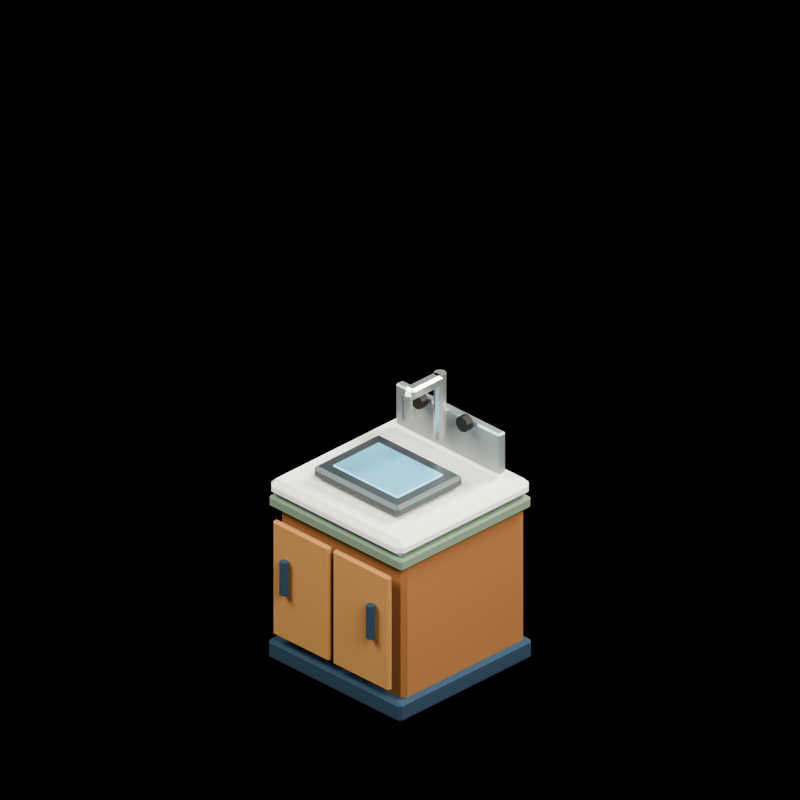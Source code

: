 # Source: b5_industrial_sink.blend  (saved by Blender 5.2.44; exported with 4.5.12 LTS)
import bpy
from mathutils import Matrix  # noqa: F401  (used for matrix-valued properties, if any)

bpy.ops.wm.read_factory_settings(use_empty=True)
scene = bpy.context.scene
scene.name = 'Exact_Service_Coffee_Render'
col_b5_industrial_sink = bpy.data.collections.new('b5_industrial_sink')  # instanced only; not linked into the scene

# ---- materials (node trees are filled in below, after node groups)
mat_c3br_navy = bpy.data.materials.new('C3BR_navy')
mat_c3br_navy.diffuse_color = (0.025, 0.055, 0.085, 1.0)
mat_c3br_wood = bpy.data.materials.new('C3BR_wood')
mat_c3br_wood.diffuse_color = (0.34, 0.145, 0.045, 1.0)
mat_c3br_green = bpy.data.materials.new('C3BR_green')
mat_c3br_green.diffuse_color = (0.18, 0.25, 0.16, 1.0)
mat_c3br_cream_light = bpy.data.materials.new('C3BR_cream_light')
mat_c3br_cream_light.diffuse_color = (0.88, 0.84, 0.76, 1.0)
mat_c3br_wood_light = bpy.data.materials.new('C3BR_wood_light')
mat_c3br_wood_light.diffuse_color = (0.47, 0.235, 0.075, 1.0)
mat_c3br_white = bpy.data.materials.new('C3BR_white')
mat_c3br_white.diffuse_color = (0.93, 0.92, 0.86, 1.0)
mat_c3br_food_orange = bpy.data.materials.new('C3BR_food_orange')
mat_c3br_food_orange.diffuse_color = (0.9, 0.34, 0.04, 1.0)
mat_counter_steel = bpy.data.materials.new('Counter_Steel')
mat_counter_steel.diffuse_color = (0.38, 0.41, 0.4, 1.0)
mat_counter_steel_dark = bpy.data.materials.new('Counter_Steel_Dark')
mat_counter_steel_dark.diffuse_color = (0.09, 0.105, 0.105, 1.0)
mat_counter_water = bpy.data.materials.new('Counter_Water')
mat_counter_water.diffuse_color = (0.18, 0.49, 0.62, 1.0)
mat_counter_chrome = bpy.data.materials.new('Counter_Chrome')
mat_counter_chrome.diffuse_color = (0.73, 0.75, 0.7, 1.0)
mat_counter_black = bpy.data.materials.new('Counter_Black')
mat_counter_black.diffuse_color = (0.025, 0.02, 0.018, 1.0)

# ---- material node trees
mat_c3br_navy.use_nodes = True; mat_c3br_navy.node_tree.nodes.clear()
_N = mat_c3br_navy.node_tree.nodes; _L = mat_c3br_navy.node_tree.links
n0 = _N.new('ShaderNodeBsdfPrincipled'); n0.name = 'Principled BSDF'; n0.location = (-200, 100)
n0.inputs[0].default_value = (0.025, 0.055, 0.085, 1.0)
n0.inputs[2].default_value = 0.88
n0.inputs[10].default_value = 0.005
n1 = _N.new('ShaderNodeOutputMaterial'); n1.name = 'Material Output'; n1.location = (200, 100)
_L.new(n0.outputs[0], n1.inputs[0])
n1.is_active_output = True
mat_c3br_wood.use_nodes = True; mat_c3br_wood.node_tree.nodes.clear()
_N = mat_c3br_wood.node_tree.nodes; _L = mat_c3br_wood.node_tree.links
n0 = _N.new('ShaderNodeBsdfPrincipled'); n0.name = 'Principled BSDF'; n0.location = (-200, 100)
n0.inputs[0].default_value = (0.34, 0.145, 0.045, 1.0)
n0.inputs[2].default_value = 0.84
n0.inputs[10].default_value = 0.005
n1 = _N.new('ShaderNodeOutputMaterial'); n1.name = 'Material Output'; n1.location = (200, 100)
_L.new(n0.outputs[0], n1.inputs[0])
n1.is_active_output = True
mat_c3br_green.use_nodes = True; mat_c3br_green.node_tree.nodes.clear()
_N = mat_c3br_green.node_tree.nodes; _L = mat_c3br_green.node_tree.links
n0 = _N.new('ShaderNodeBsdfPrincipled'); n0.name = 'Principled BSDF'; n0.location = (-200, 100)
n0.inputs[0].default_value = (0.18, 0.25, 0.16, 1.0)
n0.inputs[2].default_value = 0.88
n0.inputs[10].default_value = 0.005
n1 = _N.new('ShaderNodeOutputMaterial'); n1.name = 'Material Output'; n1.location = (200, 100)
_L.new(n0.outputs[0], n1.inputs[0])
n1.is_active_output = True
mat_c3br_cream_light.use_nodes = True; mat_c3br_cream_light.node_tree.nodes.clear()
_N = mat_c3br_cream_light.node_tree.nodes; _L = mat_c3br_cream_light.node_tree.links
n0 = _N.new('ShaderNodeBsdfPrincipled'); n0.name = 'Principled BSDF'; n0.location = (-200, 100)
n0.inputs[0].default_value = (0.88, 0.84, 0.76, 1.0)
n0.inputs[2].default_value = 0.91
n0.inputs[10].default_value = 0.005
n1 = _N.new('ShaderNodeOutputMaterial'); n1.name = 'Material Output'; n1.location = (200, 100)
_L.new(n0.outputs[0], n1.inputs[0])
n1.is_active_output = True
mat_c3br_wood_light.use_nodes = True; mat_c3br_wood_light.node_tree.nodes.clear()
_N = mat_c3br_wood_light.node_tree.nodes; _L = mat_c3br_wood_light.node_tree.links
n0 = _N.new('ShaderNodeBsdfPrincipled'); n0.name = 'Principled BSDF'; n0.location = (-200, 100)
n0.inputs[0].default_value = (0.47, 0.235, 0.075, 1.0)
n0.inputs[2].default_value = 0.84
n0.inputs[10].default_value = 0.005
n1 = _N.new('ShaderNodeOutputMaterial'); n1.name = 'Material Output'; n1.location = (200, 100)
_L.new(n0.outputs[0], n1.inputs[0])
n1.is_active_output = True
mat_c3br_white.use_nodes = True; mat_c3br_white.node_tree.nodes.clear()
_N = mat_c3br_white.node_tree.nodes; _L = mat_c3br_white.node_tree.links
n0 = _N.new('ShaderNodeBsdfPrincipled'); n0.name = 'Principled BSDF'; n0.location = (-200, 100)
n0.inputs[0].default_value = (0.93, 0.92, 0.86, 1.0)
n0.inputs[2].default_value = 0.92
n0.inputs[10].default_value = 0.005
n1 = _N.new('ShaderNodeOutputMaterial'); n1.name = 'Material Output'; n1.location = (200, 100)
_L.new(n0.outputs[0], n1.inputs[0])
n1.is_active_output = True
mat_c3br_food_orange.use_nodes = True; mat_c3br_food_orange.node_tree.nodes.clear()
_N = mat_c3br_food_orange.node_tree.nodes; _L = mat_c3br_food_orange.node_tree.links
n0 = _N.new('ShaderNodeBsdfPrincipled'); n0.name = 'Principled BSDF'; n0.location = (-200, 100)
n0.inputs[0].default_value = (0.9, 0.34, 0.04, 1.0)
n0.inputs[2].default_value = 0.92
n0.inputs[10].default_value = 0.005
n1 = _N.new('ShaderNodeOutputMaterial'); n1.name = 'Material Output'; n1.location = (200, 100)
_L.new(n0.outputs[0], n1.inputs[0])
n1.is_active_output = True
mat_counter_steel.use_nodes = True; mat_counter_steel.node_tree.nodes.clear()
_N = mat_counter_steel.node_tree.nodes; _L = mat_counter_steel.node_tree.links
n0 = _N.new('ShaderNodeBsdfPrincipled'); n0.name = 'BSDF - Pré-fundamentado'; n0.location = (-200, 100)
n0.inputs[0].default_value = (0.38, 0.41, 0.4, 1.0)
n0.inputs[1].default_value = 0.55
n0.inputs[2].default_value = 0.42
n0.inputs[10].default_value = 0.005
n1 = _N.new('ShaderNodeOutputMaterial'); n1.name = 'Saída de material'; n1.location = (200, 100)
_L.new(n0.outputs[0], n1.inputs[0])
n1.is_active_output = True
mat_counter_steel_dark.use_nodes = True; mat_counter_steel_dark.node_tree.nodes.clear()
_N = mat_counter_steel_dark.node_tree.nodes; _L = mat_counter_steel_dark.node_tree.links
n0 = _N.new('ShaderNodeBsdfPrincipled'); n0.name = 'BSDF - Pré-fundamentado'; n0.location = (-200, 100)
n0.inputs[0].default_value = (0.09, 0.105, 0.105, 1.0)
n0.inputs[1].default_value = 0.48
n0.inputs[2].default_value = 0.48
n0.inputs[10].default_value = 0.005
n1 = _N.new('ShaderNodeOutputMaterial'); n1.name = 'Saída de material'; n1.location = (200, 100)
_L.new(n0.outputs[0], n1.inputs[0])
n1.is_active_output = True
mat_counter_water.use_nodes = True; mat_counter_water.node_tree.nodes.clear()
_N = mat_counter_water.node_tree.nodes; _L = mat_counter_water.node_tree.links
n0 = _N.new('ShaderNodeBsdfPrincipled'); n0.name = 'BSDF - Pré-fundamentado'; n0.location = (-200, 100)
n0.inputs[0].default_value = (0.18, 0.49, 0.62, 1.0)
n0.inputs[1].default_value = 0.15
n0.inputs[2].default_value = 0.32
n0.inputs[10].default_value = 0.005
n1 = _N.new('ShaderNodeOutputMaterial'); n1.name = 'Saída de material'; n1.location = (200, 100)
_L.new(n0.outputs[0], n1.inputs[0])
n1.is_active_output = True
mat_counter_chrome.use_nodes = True; mat_counter_chrome.node_tree.nodes.clear()
_N = mat_counter_chrome.node_tree.nodes; _L = mat_counter_chrome.node_tree.links
n0 = _N.new('ShaderNodeBsdfPrincipled'); n0.name = 'BSDF - Pré-fundamentado'; n0.location = (-200, 100)
n0.inputs[0].default_value = (0.73, 0.75, 0.7, 1.0)
n0.inputs[1].default_value = 0.82
n0.inputs[2].default_value = 0.3
n0.inputs[10].default_value = 0.005
n1 = _N.new('ShaderNodeOutputMaterial'); n1.name = 'Saída de material'; n1.location = (200, 100)
_L.new(n0.outputs[0], n1.inputs[0])
n1.is_active_output = True
mat_counter_black.use_nodes = True; mat_counter_black.node_tree.nodes.clear()
_N = mat_counter_black.node_tree.nodes; _L = mat_counter_black.node_tree.links
n0 = _N.new('ShaderNodeBsdfPrincipled'); n0.name = 'BSDF - Pré-fundamentado'; n0.location = (-200, 100)
n0.inputs[0].default_value = (0.025, 0.02, 0.018, 1.0)
n0.inputs[1].default_value = 0.15
n0.inputs[2].default_value = 0.52
n0.inputs[10].default_value = 0.005
n1 = _N.new('ShaderNodeOutputMaterial'); n1.name = 'Saída de material'; n1.location = (200, 100)
_L.new(n0.outputs[0], n1.inputs[0])
n1.is_active_output = True

# ---- cameras
cam_exact_service_coffee_cameradata = bpy.data.cameras.new('Exact_Service_Coffee_CameraData')
cam_exact_service_coffee_cameradata.type = 'ORTHO'
cam_exact_service_coffee_cameradata.ortho_scale = 4.243

# ---- lights
light_key_001 = bpy.data.lights.new('Key.001', 'AREA')
light_key_001.energy = 1100.0
light_key_001.shape = 'DISK'
light_key_001.size = 5.0
light_fill_001 = bpy.data.lights.new('Fill.001', 'AREA')
light_fill_001.energy = 600.0
light_fill_001.shape = 'DISK'
light_fill_001.size = 4.0
light_rim = bpy.data.lights.new('Rim', 'AREA')
light_rim.energy = 850.0
light_rim.shape = 'DISK'
light_rim.size = 3.0

# ---- meshes
me_cube_073 = bpy.data.meshes.new('Cube.073')
me_cube_073.from_pydata([(-0.5, -0.5, -0.06), (-0.5, -0.5, 0.06), (-0.5, 0.5, -0.06), (-0.5, 0.5, 0.06), (0.5, -0.5, -0.06), (0.5, -0.5, 0.06), (0.5, 0.5, -0.06), (0.5, 0.5, 0.06)], [], [(0, 1, 3, 2), (2, 3, 7, 6), (6, 7, 5, 4), (4, 5, 1, 0), (2, 6, 4, 0), (7, 3, 1, 5)])
_uv = me_cube_073.uv_layers.new(name='UVMap')
_uv.uv.foreach_set('vector', [0.375, 0.0, 0.625, 0.0, 0.625, 0.25, 0.375, 0.25, 0.375, 0.25, 0.625, 0.25, 0.625, 0.5, 0.375, 0.5, 0.375, 0.5, 0.625, 0.5, 0.625, 0.75, 0.375, 0.75, 0.375, 0.75, 0.625, 0.75, 0.625, 1.0, 0.375, 1.0, 0.125, 0.5, 0.375, 0.5, 0.375, 0.75, 0.125, 0.75, 0.625, 0.5, 0.875, 0.5, 0.875, 0.75, 0.625, 0.75])
me_cube_073.materials.append(mat_c3br_navy)
me_cube_073.update()
me_cube_074 = bpy.data.meshes.new('Cube.074')
me_cube_074.from_pydata([(-0.47, -0.46, -0.44), (-0.47, -0.46, 0.44), (-0.47, 0.46, -0.44), (-0.47, 0.46, 0.44), (0.47, -0.46, -0.44), (0.47, -0.46, 0.44), (0.47, 0.46, -0.44), (0.47, 0.46, 0.44)], [], [(0, 1, 3, 2), (2, 3, 7, 6), (6, 7, 5, 4), (4, 5, 1, 0), (2, 6, 4, 0), (7, 3, 1, 5)])
_uv = me_cube_074.uv_layers.new(name='UVMap')
_uv.uv.foreach_set('vector', [0.375, 0.0, 0.625, 0.0, 0.625, 0.25, 0.375, 0.25, 0.375, 0.25, 0.625, 0.25, 0.625, 0.5, 0.375, 0.5, 0.375, 0.5, 0.625, 0.5, 0.625, 0.75, 0.375, 0.75, 0.375, 0.75, 0.625, 0.75, 0.625, 1.0, 0.375, 1.0, 0.125, 0.5, 0.375, 0.5, 0.375, 0.75, 0.125, 0.75, 0.625, 0.5, 0.875, 0.5, 0.875, 0.75, 0.625, 0.75])
me_cube_074.materials.append(mat_c3br_wood)
me_cube_074.update()
me_cube_075 = bpy.data.meshes.new('Cube.075')
me_cube_075.from_pydata([(-0.5, -0.49, -0.035), (-0.5, -0.49, 0.035), (-0.5, 0.49, -0.035), (-0.5, 0.49, 0.035), (0.5, -0.49, -0.035), (0.5, -0.49, 0.035), (0.5, 0.49, -0.035), (0.5, 0.49, 0.035)], [], [(0, 1, 3, 2), (2, 3, 7, 6), (6, 7, 5, 4), (4, 5, 1, 0), (2, 6, 4, 0), (7, 3, 1, 5)])
_uv = me_cube_075.uv_layers.new(name='UVMap')
_uv.uv.foreach_set('vector', [0.375, 0.0, 0.625, 0.0, 0.625, 0.25, 0.375, 0.25, 0.375, 0.25, 0.625, 0.25, 0.625, 0.5, 0.375, 0.5, 0.375, 0.5, 0.625, 0.5, 0.625, 0.75, 0.375, 0.75, 0.375, 0.75, 0.625, 0.75, 0.625, 1.0, 0.375, 1.0, 0.125, 0.5, 0.375, 0.5, 0.375, 0.75, 0.125, 0.75, 0.625, 0.5, 0.875, 0.5, 0.875, 0.75, 0.625, 0.75])
me_cube_075.materials.append(mat_c3br_green)
me_cube_075.update()
me_cube_076 = bpy.data.meshes.new('Cube.076')
me_cube_076.from_pydata([(-0.5, -0.5, -0.05), (-0.5, -0.5, 0.05), (-0.5, 0.5, -0.05), (-0.5, 0.5, 0.05), (0.5, -0.5, -0.05), (0.5, -0.5, 0.05), (0.5, 0.5, -0.05), (0.5, 0.5, 0.05)], [], [(0, 1, 3, 2), (2, 3, 7, 6), (6, 7, 5, 4), (4, 5, 1, 0), (2, 6, 4, 0), (7, 3, 1, 5)])
_uv = me_cube_076.uv_layers.new(name='UVMap')
_uv.uv.foreach_set('vector', [0.375, 0.0, 0.625, 0.0, 0.625, 0.25, 0.375, 0.25, 0.375, 0.25, 0.625, 0.25, 0.625, 0.5, 0.375, 0.5, 0.375, 0.5, 0.625, 0.5, 0.625, 0.75, 0.375, 0.75, 0.375, 0.75, 0.625, 0.75, 0.625, 1.0, 0.375, 1.0, 0.125, 0.5, 0.375, 0.5, 0.375, 0.75, 0.125, 0.75, 0.625, 0.5, 0.875, 0.5, 0.875, 0.75, 0.625, 0.75])
me_cube_076.materials.append(mat_c3br_cream_light)
me_cube_076.update()
me_cube_077 = bpy.data.meshes.new('Cube.077')
me_cube_077.from_pydata([(-0.2125, -0.0175, -0.35), (-0.2125, -0.0175, 0.35), (-0.2125, 0.0175, -0.35), (-0.2125, 0.0175, 0.35), (0.2125, -0.0175, -0.35), (0.2125, -0.0175, 0.35), (0.2125, 0.0175, -0.35), (0.2125, 0.0175, 0.35)], [], [(0, 1, 3, 2), (2, 3, 7, 6), (6, 7, 5, 4), (4, 5, 1, 0), (2, 6, 4, 0), (7, 3, 1, 5)])
_uv = me_cube_077.uv_layers.new(name='UVMap')
_uv.uv.foreach_set('vector', [0.375, 0.0, 0.625, 0.0, 0.625, 0.25, 0.375, 0.25, 0.375, 0.25, 0.625, 0.25, 0.625, 0.5, 0.375, 0.5, 0.375, 0.5, 0.625, 0.5, 0.625, 0.75, 0.375, 0.75, 0.375, 0.75, 0.625, 0.75, 0.625, 1.0, 0.375, 1.0, 0.125, 0.5, 0.375, 0.5, 0.375, 0.75, 0.125, 0.75, 0.625, 0.5, 0.875, 0.5, 0.875, 0.75, 0.625, 0.75])
me_cube_077.materials.append(mat_c3br_wood_light)
me_cube_077.update()
me_cylinder_037 = bpy.data.meshes.new('Cylinder.037')
me_cylinder_037.from_pydata([(0.0, 0.025, -0.1), (0.0, 0.025, 0.1), (0.01469, 0.02023, -0.1), (0.01469, 0.02023, 0.1), (0.02378, 0.007725, -0.1), (0.02378, 0.007725, 0.1), (0.02378, -0.007725, -0.1), (0.02378, -0.007725, 0.1), (0.01469, -0.02023, -0.1), (0.01469, -0.02023, 0.1), (0.0, -0.025, -0.1), (0.0, -0.025, 0.1), (-0.01469, -0.02023, -0.1), (-0.01469, -0.02023, 0.1), (-0.02378, -0.007725, -0.1), (-0.02378, -0.007725, 0.1), (-0.02378, 0.007725, -0.1), (-0.02378, 0.007725, 0.1), (-0.01469, 0.02023, -0.1), (-0.01469, 0.02023, 0.1)], [], [(0, 1, 3, 2), (2, 3, 5, 4), (4, 5, 7, 6), (6, 7, 9, 8), (8, 9, 11, 10), (10, 11, 13, 12), (12, 13, 15, 14), (14, 15, 17, 16), (3, 1, 19, 17, 15, 13, 11, 9, 7, 5), (16, 17, 19, 18), (18, 19, 1, 0), (0, 2, 4, 6, 8, 10, 12, 14, 16, 18)])
_uv = me_cylinder_037.uv_layers.new(name='UVMap')
_uv.uv.foreach_set('vector', [1.0, 0.5, 1.0, 1.0, 0.9, 1.0, 0.9, 0.5, 0.9, 0.5, 0.9, 1.0, 0.8, 1.0, 0.8, 0.5, 0.8, 0.5, 0.8, 1.0, 0.7, 1.0, 0.7, 0.5, 0.7, 0.5, 0.7, 1.0, 0.6, 1.0, 0.6, 0.5, 0.6, 0.5, 0.6, 1.0, 0.5, 1.0, 0.5, 0.5, 0.5, 0.5, 0.5, 1.0, 0.4, 1.0, 0.4, 0.5, 0.4, 0.5, 0.4, 1.0, 0.3, 1.0, 0.3, 0.5, 0.3, 0.5, 0.3, 1.0, 0.2, 1.0, 0.2, 0.5, 0.3911, 0.4442, 0.25, 0.49, 0.1089, 0.4442, 0.02175, 0.3242, 0.02175, 0.1758, 0.1089, 0.05584, 0.25, 0.01, 0.3911, 0.05584, 0.4783, 0.1758, 0.4783, 0.3242, 0.2, 0.5, 0.2, 1.0, 0.1, 1.0, 0.1, 0.5, 0.1, 0.5, 0.1, 1.0, -7.451e-08, 1.0, -7.451e-08, 0.5, 0.75, 0.49, 0.8911, 0.4442, 0.9783, 0.3242, 0.9783, 0.1758, 0.8911, 0.05584, 0.75, 0.01, 0.6089, 0.05584, 0.5217, 0.1758, 0.5217, 0.3242, 0.6089, 0.4442])
me_cylinder_037.materials.append(mat_c3br_navy)
me_cylinder_037.update()
me_cube_078 = bpy.data.meshes.new('Cube.078')
me_cube_078.from_pydata([(-0.2125, -0.0175, -0.35), (-0.2125, -0.0175, 0.35), (-0.2125, 0.0175, -0.35), (-0.2125, 0.0175, 0.35), (0.2125, -0.0175, -0.35), (0.2125, -0.0175, 0.35), (0.2125, 0.0175, -0.35), (0.2125, 0.0175, 0.35)], [], [(0, 1, 3, 2), (2, 3, 7, 6), (6, 7, 5, 4), (4, 5, 1, 0), (2, 6, 4, 0), (7, 3, 1, 5)])
_uv = me_cube_078.uv_layers.new(name='UVMap')
_uv.uv.foreach_set('vector', [0.375, 0.0, 0.625, 0.0, 0.625, 0.25, 0.375, 0.25, 0.375, 0.25, 0.625, 0.25, 0.625, 0.5, 0.375, 0.5, 0.375, 0.5, 0.625, 0.5, 0.625, 0.75, 0.375, 0.75, 0.375, 0.75, 0.625, 0.75, 0.625, 1.0, 0.375, 1.0, 0.125, 0.5, 0.375, 0.5, 0.375, 0.75, 0.125, 0.75, 0.625, 0.5, 0.875, 0.5, 0.875, 0.75, 0.625, 0.75])
me_cube_078.materials.append(mat_c3br_wood_light)
me_cube_078.update()
me_cylinder_038 = bpy.data.meshes.new('Cylinder.038')
me_cylinder_038.from_pydata([(0.0, 0.025, -0.1), (0.0, 0.025, 0.1), (0.01469, 0.02023, -0.1), (0.01469, 0.02023, 0.1), (0.02378, 0.007725, -0.1), (0.02378, 0.007725, 0.1), (0.02378, -0.007725, -0.1), (0.02378, -0.007725, 0.1), (0.01469, -0.02023, -0.1), (0.01469, -0.02023, 0.1), (0.0, -0.025, -0.1), (0.0, -0.025, 0.1), (-0.01469, -0.02023, -0.1), (-0.01469, -0.02023, 0.1), (-0.02378, -0.007725, -0.1), (-0.02378, -0.007725, 0.1), (-0.02378, 0.007725, -0.1), (-0.02378, 0.007725, 0.1), (-0.01469, 0.02023, -0.1), (-0.01469, 0.02023, 0.1)], [], [(0, 1, 3, 2), (2, 3, 5, 4), (4, 5, 7, 6), (6, 7, 9, 8), (8, 9, 11, 10), (10, 11, 13, 12), (12, 13, 15, 14), (14, 15, 17, 16), (3, 1, 19, 17, 15, 13, 11, 9, 7, 5), (16, 17, 19, 18), (18, 19, 1, 0), (0, 2, 4, 6, 8, 10, 12, 14, 16, 18)])
_uv = me_cylinder_038.uv_layers.new(name='UVMap')
_uv.uv.foreach_set('vector', [1.0, 0.5, 1.0, 1.0, 0.9, 1.0, 0.9, 0.5, 0.9, 0.5, 0.9, 1.0, 0.8, 1.0, 0.8, 0.5, 0.8, 0.5, 0.8, 1.0, 0.7, 1.0, 0.7, 0.5, 0.7, 0.5, 0.7, 1.0, 0.6, 1.0, 0.6, 0.5, 0.6, 0.5, 0.6, 1.0, 0.5, 1.0, 0.5, 0.5, 0.5, 0.5, 0.5, 1.0, 0.4, 1.0, 0.4, 0.5, 0.4, 0.5, 0.4, 1.0, 0.3, 1.0, 0.3, 0.5, 0.3, 0.5, 0.3, 1.0, 0.2, 1.0, 0.2, 0.5, 0.3911, 0.4442, 0.25, 0.49, 0.1089, 0.4442, 0.02175, 0.3242, 0.02175, 0.1758, 0.1089, 0.05584, 0.25, 0.01, 0.3911, 0.05584, 0.4783, 0.1758, 0.4783, 0.3242, 0.2, 0.5, 0.2, 1.0, 0.1, 1.0, 0.1, 0.5, 0.1, 0.5, 0.1, 1.0, -7.451e-08, 1.0, -7.451e-08, 0.5, 0.75, 0.49, 0.8911, 0.4442, 0.9783, 0.3242, 0.9783, 0.1758, 0.8911, 0.05584, 0.75, 0.01, 0.6089, 0.05584, 0.5217, 0.1758, 0.5217, 0.3242, 0.6089, 0.4442])
me_cylinder_038.materials.append(mat_c3br_navy)
me_cylinder_038.update()
me_cylinder_039 = bpy.data.meshes.new('Cylinder.039')
me_cylinder_039.from_pydata([(0.0, 0.24, -0.0175), (0.0, 0.24, 0.0175), (0.1041, 0.2162, -0.0175), (0.1041, 0.2162, 0.0175), (0.1876, 0.1496, -0.0175), (0.1876, 0.1496, 0.0175), (0.234, 0.05341, -0.0175), (0.234, 0.05341, 0.0175), (0.234, -0.05341, -0.0175), (0.234, -0.05341, 0.0175), (0.1876, -0.1496, -0.0175), (0.1876, -0.1496, 0.0175), (0.1041, -0.2162, -0.0175), (0.1041, -0.2162, 0.0175), (0.0, -0.24, -0.0175), (0.0, -0.24, 0.0175), (-0.1041, -0.2162, -0.0175), (-0.1041, -0.2162, 0.0175), (-0.1876, -0.1496, -0.0175), (-0.1876, -0.1496, 0.0175), (-0.234, -0.05341, -0.0175), (-0.234, -0.05341, 0.0175), (-0.234, 0.05341, -0.0175), (-0.234, 0.05341, 0.0175), (-0.1876, 0.1496, -0.0175), (-0.1876, 0.1496, 0.0175), (-0.1041, 0.2162, -0.0175), (-0.1041, 0.2162, 0.0175)], [], [(0, 1, 3, 2), (2, 3, 5, 4), (4, 5, 7, 6), (6, 7, 9, 8), (8, 9, 11, 10), (10, 11, 13, 12), (12, 13, 15, 14), (14, 15, 17, 16), (16, 17, 19, 18), (18, 19, 21, 20), (20, 21, 23, 22), (22, 23, 25, 24), (3, 1, 27, 25, 23, 21, 19, 17, 15, 13, 11, 9, 7, 5), (24, 25, 27, 26), (26, 27, 1, 0), (0, 2, 4, 6, 8, 10, 12, 14, 16, 18, 20, 22, 24, 26)])
_uv = me_cylinder_039.uv_layers.new(name='UVMap')
_uv.uv.foreach_set('vector', [1.0, 0.5, 1.0, 1.0, 0.9286, 1.0, 0.9286, 0.5, 0.9286, 0.5, 0.9286, 1.0, 0.8571, 1.0, 0.8571, 0.5, 0.8571, 0.5, 0.8571, 1.0, 0.7857, 1.0, 0.7857, 0.5, 0.7857, 0.5, 0.7857, 1.0, 0.7143, 1.0, 0.7143, 0.5, 0.7143, 0.5, 0.7143, 1.0, 0.6429, 1.0, 0.6429, 0.5, 0.6429, 0.5, 0.6429, 1.0, 0.5714, 1.0, 0.5714, 0.5, 0.5714, 0.5, 0.5714, 1.0, 0.5, 1.0, 0.5, 0.5, 0.5, 0.5, 0.5, 1.0, 0.4286, 1.0, 0.4286, 0.5, 0.4286, 0.5, 0.4286, 1.0, 0.3571, 1.0, 0.3571, 0.5, 0.3571, 0.5, 0.3571, 1.0, 0.2857, 1.0, 0.2857, 0.5, 0.2857, 0.5, 0.2857, 1.0, 0.2143, 1.0, 0.2143, 0.5, 0.2143, 0.5, 0.2143, 1.0, 0.1429, 1.0, 0.1429, 0.5, 0.3541, 0.4662, 0.25, 0.49, 0.1459, 0.4662, 0.06236, 0.3996, 0.01602, 0.3034, 0.01602, 0.1966, 0.06236, 0.1004, 0.1459, 0.03377, 0.25, 0.01, 0.3541, 0.03377, 0.4376, 0.1004, 0.484, 0.1966, 0.484, 0.3034, 0.4376, 0.3996, 0.1429, 0.5, 0.1429, 1.0, 0.07143, 1.0, 0.07143, 0.5, 0.07143, 0.5, 0.07143, 1.0, -1.341e-07, 1.0, -1.341e-07, 0.5, 0.75, 0.49, 0.8541, 0.4662, 0.9376, 0.3996, 0.984, 0.3034, 0.984, 0.1966, 0.9376, 0.1004, 0.8541, 0.03377, 0.75, 0.01, 0.6459, 0.03377, 0.5624, 0.1004, 0.516, 0.1966, 0.516, 0.3034, 0.5624, 0.3996, 0.6459, 0.4662])
me_cylinder_039.materials.append(mat_c3br_white)
me_cylinder_039.update()
me_cube_079 = bpy.data.meshes.new('Cube.079')
me_cube_079.from_pydata([(-0.125, -0.09, -0.04), (-0.125, -0.09, 0.04), (-0.125, 0.09, -0.04), (-0.125, 0.09, 0.04), (0.125, -0.09, -0.04), (0.125, -0.09, 0.04), (0.125, 0.09, -0.04), (0.125, 0.09, 0.04)], [], [(0, 1, 3, 2), (2, 3, 7, 6), (6, 7, 5, 4), (4, 5, 1, 0), (2, 6, 4, 0), (7, 3, 1, 5)])
_uv = me_cube_079.uv_layers.new(name='UVMap')
_uv.uv.foreach_set('vector', [0.375, 0.0, 0.625, 0.0, 0.625, 0.25, 0.375, 0.25, 0.375, 0.25, 0.625, 0.25, 0.625, 0.5, 0.375, 0.5, 0.375, 0.5, 0.625, 0.5, 0.625, 0.75, 0.375, 0.75, 0.375, 0.75, 0.625, 0.75, 0.625, 1.0, 0.375, 1.0, 0.125, 0.5, 0.375, 0.5, 0.375, 0.75, 0.125, 0.75, 0.625, 0.5, 0.875, 0.5, 0.875, 0.75, 0.625, 0.75])
me_cube_079.materials.append(mat_c3br_food_orange)
me_cube_079.update()
me_cubo = bpy.data.meshes.new('Cubo')
me_cubo.from_pydata([(-0.39, -0.0275, -0.125), (-0.39, -0.0275, 0.125), (-0.39, 0.0275, -0.125), (-0.39, 0.0275, 0.125), (0.39, -0.0275, -0.125), (0.39, -0.0275, 0.125), (0.39, 0.0275, -0.125), (0.39, 0.0275, 0.125)], [], [(0, 1, 3, 2), (2, 3, 7, 6), (6, 7, 5, 4), (4, 5, 1, 0), (2, 6, 4, 0), (7, 3, 1, 5)])
_uv = me_cubo.uv_layers.new(name='Mapa UV')
_uv.uv.foreach_set('vector', [0.375, 0.0, 0.625, 0.0, 0.625, 0.25, 0.375, 0.25, 0.375, 0.25, 0.625, 0.25, 0.625, 0.5, 0.375, 0.5, 0.375, 0.5, 0.625, 0.5, 0.625, 0.75, 0.375, 0.75, 0.375, 0.75, 0.625, 0.75, 0.625, 1.0, 0.375, 1.0, 0.125, 0.5, 0.375, 0.5, 0.375, 0.75, 0.125, 0.75, 0.625, 0.5, 0.875, 0.5, 0.875, 0.75, 0.625, 0.75])
me_cubo.materials.append(mat_counter_steel)
me_cubo.update()
me_cubo_001 = bpy.data.meshes.new('Cubo.001')
me_cubo_001.from_pydata([(-0.32, -0.25, -0.035), (-0.32, -0.25, 0.035), (-0.32, 0.25, -0.035), (-0.32, 0.25, 0.035), (0.32, -0.25, -0.035), (0.32, -0.25, 0.035), (0.32, 0.25, -0.035), (0.32, 0.25, 0.035)], [], [(0, 1, 3, 2), (2, 3, 7, 6), (6, 7, 5, 4), (4, 5, 1, 0), (2, 6, 4, 0), (7, 3, 1, 5)])
_uv = me_cubo_001.uv_layers.new(name='Mapa UV')
_uv.uv.foreach_set('vector', [0.375, 0.0, 0.625, 0.0, 0.625, 0.25, 0.375, 0.25, 0.375, 0.25, 0.625, 0.25, 0.625, 0.5, 0.375, 0.5, 0.375, 0.5, 0.625, 0.5, 0.625, 0.75, 0.375, 0.75, 0.375, 0.75, 0.625, 0.75, 0.625, 1.0, 0.375, 1.0, 0.125, 0.5, 0.375, 0.5, 0.375, 0.75, 0.125, 0.75, 0.625, 0.5, 0.875, 0.5, 0.875, 0.75, 0.625, 0.75])
me_cubo_001.materials.append(mat_counter_steel_dark)
me_cubo_001.update()
me_cubo_002 = bpy.data.meshes.new('Cubo.002')
me_cubo_002.from_pydata([(-0.255, -0.185, -0.0175), (-0.255, -0.185, 0.0175), (-0.255, 0.185, -0.0175), (-0.255, 0.185, 0.0175), (0.255, -0.185, -0.0175), (0.255, -0.185, 0.0175), (0.255, 0.185, -0.0175), (0.255, 0.185, 0.0175)], [], [(0, 1, 3, 2), (2, 3, 7, 6), (6, 7, 5, 4), (4, 5, 1, 0), (2, 6, 4, 0), (7, 3, 1, 5)])
_uv = me_cubo_002.uv_layers.new(name='Mapa UV')
_uv.uv.foreach_set('vector', [0.375, 0.0, 0.625, 0.0, 0.625, 0.25, 0.375, 0.25, 0.375, 0.25, 0.625, 0.25, 0.625, 0.5, 0.375, 0.5, 0.375, 0.5, 0.625, 0.5, 0.625, 0.75, 0.375, 0.75, 0.375, 0.75, 0.625, 0.75, 0.625, 1.0, 0.375, 1.0, 0.125, 0.5, 0.375, 0.5, 0.375, 0.75, 0.125, 0.75, 0.625, 0.5, 0.875, 0.5, 0.875, 0.75, 0.625, 0.75])
me_cubo_002.materials.append(mat_counter_water)
me_cubo_002.update()
me_cilindro = bpy.data.meshes.new('Cilindro')
me_cilindro.from_pydata([(0.0, 0.035, -0.195), (0.0, 0.035, 0.195), (0.02057, 0.02832, -0.195), (0.02057, 0.02832, 0.195), (0.03329, 0.01082, -0.195), (0.03329, 0.01082, 0.195), (0.03329, -0.01082, -0.195), (0.03329, -0.01082, 0.195), (0.02057, -0.02832, -0.195), (0.02057, -0.02832, 0.195), (0.0, -0.035, -0.195), (0.0, -0.035, 0.195), (-0.02057, -0.02832, -0.195), (-0.02057, -0.02832, 0.195), (-0.03329, -0.01082, -0.195), (-0.03329, -0.01082, 0.195), (-0.03329, 0.01082, -0.195), (-0.03329, 0.01082, 0.195), (-0.02057, 0.02832, -0.195), (-0.02057, 0.02832, 0.195)], [], [(0, 1, 3, 2), (2, 3, 5, 4), (4, 5, 7, 6), (6, 7, 9, 8), (8, 9, 11, 10), (10, 11, 13, 12), (12, 13, 15, 14), (14, 15, 17, 16), (3, 1, 19, 17, 15, 13, 11, 9, 7, 5), (16, 17, 19, 18), (18, 19, 1, 0), (0, 2, 4, 6, 8, 10, 12, 14, 16, 18)])
_uv = me_cilindro.uv_layers.new(name='Mapa UV')
_uv.uv.foreach_set('vector', [1.0, 0.5, 1.0, 1.0, 0.9, 1.0, 0.9, 0.5, 0.9, 0.5, 0.9, 1.0, 0.8, 1.0, 0.8, 0.5, 0.8, 0.5, 0.8, 1.0, 0.7, 1.0, 0.7, 0.5, 0.7, 0.5, 0.7, 1.0, 0.6, 1.0, 0.6, 0.5, 0.6, 0.5, 0.6, 1.0, 0.5, 1.0, 0.5, 0.5, 0.5, 0.5, 0.5, 1.0, 0.4, 1.0, 0.4, 0.5, 0.4, 0.5, 0.4, 1.0, 0.3, 1.0, 0.3, 0.5, 0.3, 0.5, 0.3, 1.0, 0.2, 1.0, 0.2, 0.5, 0.3911, 0.4442, 0.25, 0.49, 0.1089, 0.4442, 0.02175, 0.3242, 0.02175, 0.1758, 0.1089, 0.05584, 0.25, 0.01, 0.3911, 0.05584, 0.4783, 0.1758, 0.4783, 0.3242, 0.2, 0.5, 0.2, 1.0, 0.1, 1.0, 0.1, 0.5, 0.1, 0.5, 0.1, 1.0, -7.451e-08, 1.0, -7.451e-08, 0.5, 0.75, 0.49, 0.8911, 0.4442, 0.9783, 0.3242, 0.9783, 0.1758, 0.8911, 0.05584, 0.75, 0.01, 0.6089, 0.05584, 0.5217, 0.1758, 0.5217, 0.3242, 0.6089, 0.4442])
me_cilindro.materials.append(mat_counter_chrome)
me_cilindro.update()
me_cubo_003 = bpy.data.meshes.new('Cubo.003')
me_cubo_003.from_pydata([(-0.035, -0.12, -0.035), (-0.035, -0.12, 0.035), (-0.035, 0.12, -0.035), (-0.035, 0.12, 0.035), (0.035, -0.12, -0.035), (0.035, -0.12, 0.035), (0.035, 0.12, -0.035), (0.035, 0.12, 0.035)], [], [(0, 1, 3, 2), (2, 3, 7, 6), (6, 7, 5, 4), (4, 5, 1, 0), (2, 6, 4, 0), (7, 3, 1, 5)])
_uv = me_cubo_003.uv_layers.new(name='Mapa UV')
_uv.uv.foreach_set('vector', [0.375, 0.0, 0.625, 0.0, 0.625, 0.25, 0.375, 0.25, 0.375, 0.25, 0.625, 0.25, 0.625, 0.5, 0.375, 0.5, 0.375, 0.5, 0.625, 0.5, 0.625, 0.75, 0.375, 0.75, 0.375, 0.75, 0.625, 0.75, 0.625, 1.0, 0.375, 1.0, 0.125, 0.5, 0.375, 0.5, 0.375, 0.75, 0.125, 0.75, 0.625, 0.5, 0.875, 0.5, 0.875, 0.75, 0.625, 0.75])
me_cubo_003.materials.append(mat_counter_chrome)
me_cubo_003.update()
me_cilindro_001 = bpy.data.meshes.new('Cilindro.001')
me_cilindro_001.from_pydata([(0.0, 0.028, -0.075), (0.0, 0.028, 0.075), (0.01646, 0.02265, -0.075), (0.01646, 0.02265, 0.075), (0.02663, 0.008652, -0.075), (0.02663, 0.008652, 0.075), (0.02663, -0.008652, -0.075), (0.02663, -0.008652, 0.075), (0.01646, -0.02265, -0.075), (0.01646, -0.02265, 0.075), (0.0, -0.028, -0.075), (0.0, -0.028, 0.075), (-0.01646, -0.02265, -0.075), (-0.01646, -0.02265, 0.075), (-0.02663, -0.008652, -0.075), (-0.02663, -0.008652, 0.075), (-0.02663, 0.008652, -0.075), (-0.02663, 0.008652, 0.075), (-0.01646, 0.02265, -0.075), (-0.01646, 0.02265, 0.075)], [], [(0, 1, 3, 2), (2, 3, 5, 4), (4, 5, 7, 6), (6, 7, 9, 8), (8, 9, 11, 10), (10, 11, 13, 12), (12, 13, 15, 14), (14, 15, 17, 16), (3, 1, 19, 17, 15, 13, 11, 9, 7, 5), (16, 17, 19, 18), (18, 19, 1, 0), (0, 2, 4, 6, 8, 10, 12, 14, 16, 18)])
_uv = me_cilindro_001.uv_layers.new(name='Mapa UV')
_uv.uv.foreach_set('vector', [1.0, 0.5, 1.0, 1.0, 0.9, 1.0, 0.9, 0.5, 0.9, 0.5, 0.9, 1.0, 0.8, 1.0, 0.8, 0.5, 0.8, 0.5, 0.8, 1.0, 0.7, 1.0, 0.7, 0.5, 0.7, 0.5, 0.7, 1.0, 0.6, 1.0, 0.6, 0.5, 0.6, 0.5, 0.6, 1.0, 0.5, 1.0, 0.5, 0.5, 0.5, 0.5, 0.5, 1.0, 0.4, 1.0, 0.4, 0.5, 0.4, 0.5, 0.4, 1.0, 0.3, 1.0, 0.3, 0.5, 0.3, 0.5, 0.3, 1.0, 0.2, 1.0, 0.2, 0.5, 0.3911, 0.4442, 0.25, 0.49, 0.1089, 0.4442, 0.02175, 0.3242, 0.02175, 0.1758, 0.1089, 0.05584, 0.25, 0.01, 0.3911, 0.05584, 0.4783, 0.1758, 0.4783, 0.3242, 0.2, 0.5, 0.2, 1.0, 0.1, 1.0, 0.1, 0.5, 0.1, 0.5, 0.1, 1.0, -7.451e-08, 1.0, -7.451e-08, 0.5, 0.75, 0.49, 0.8911, 0.4442, 0.9783, 0.3242, 0.9783, 0.1758, 0.8911, 0.05584, 0.75, 0.01, 0.6089, 0.05584, 0.5217, 0.1758, 0.5217, 0.3242, 0.6089, 0.4442])
me_cilindro_001.materials.append(mat_counter_chrome)
me_cilindro_001.update()
me_cilindro_002 = bpy.data.meshes.new('Cilindro.002')
me_cilindro_002.from_pydata([(0.0, 0.045, -0.0225), (0.0, 0.045, 0.0225), (0.02645, 0.03641, -0.0225), (0.02645, 0.03641, 0.0225), (0.0428, 0.01391, -0.0225), (0.0428, 0.01391, 0.0225), (0.0428, -0.01391, -0.0225), (0.0428, -0.01391, 0.0225), (0.02645, -0.03641, -0.0225), (0.02645, -0.03641, 0.0225), (0.0, -0.045, -0.0225), (0.0, -0.045, 0.0225), (-0.02645, -0.03641, -0.0225), (-0.02645, -0.03641, 0.0225), (-0.0428, -0.01391, -0.0225), (-0.0428, -0.01391, 0.0225), (-0.0428, 0.01391, -0.0225), (-0.0428, 0.01391, 0.0225), (-0.02645, 0.03641, -0.0225), (-0.02645, 0.03641, 0.0225)], [], [(0, 1, 3, 2), (2, 3, 5, 4), (4, 5, 7, 6), (6, 7, 9, 8), (8, 9, 11, 10), (10, 11, 13, 12), (12, 13, 15, 14), (14, 15, 17, 16), (3, 1, 19, 17, 15, 13, 11, 9, 7, 5), (16, 17, 19, 18), (18, 19, 1, 0), (0, 2, 4, 6, 8, 10, 12, 14, 16, 18)])
_uv = me_cilindro_002.uv_layers.new(name='Mapa UV')
_uv.uv.foreach_set('vector', [1.0, 0.5, 1.0, 1.0, 0.9, 1.0, 0.9, 0.5, 0.9, 0.5, 0.9, 1.0, 0.8, 1.0, 0.8, 0.5, 0.8, 0.5, 0.8, 1.0, 0.7, 1.0, 0.7, 0.5, 0.7, 0.5, 0.7, 1.0, 0.6, 1.0, 0.6, 0.5, 0.6, 0.5, 0.6, 1.0, 0.5, 1.0, 0.5, 0.5, 0.5, 0.5, 0.5, 1.0, 0.4, 1.0, 0.4, 0.5, 0.4, 0.5, 0.4, 1.0, 0.3, 1.0, 0.3, 0.5, 0.3, 0.5, 0.3, 1.0, 0.2, 1.0, 0.2, 0.5, 0.3911, 0.4442, 0.25, 0.49, 0.1089, 0.4442, 0.02175, 0.3242, 0.02175, 0.1758, 0.1089, 0.05584, 0.25, 0.01, 0.3911, 0.05584, 0.4783, 0.1758, 0.4783, 0.3242, 0.2, 0.5, 0.2, 1.0, 0.1, 1.0, 0.1, 0.5, 0.1, 0.5, 0.1, 1.0, -7.451e-08, 1.0, -7.451e-08, 0.5, 0.75, 0.49, 0.8911, 0.4442, 0.9783, 0.3242, 0.9783, 0.1758, 0.8911, 0.05584, 0.75, 0.01, 0.6089, 0.05584, 0.5217, 0.1758, 0.5217, 0.3242, 0.6089, 0.4442])
me_cilindro_002.materials.append(mat_counter_black)
me_cilindro_002.update()
me_cilindro_003 = bpy.data.meshes.new('Cilindro.003')
me_cilindro_003.from_pydata([(0.0, 0.045, -0.0225), (0.0, 0.045, 0.0225), (0.02645, 0.03641, -0.0225), (0.02645, 0.03641, 0.0225), (0.0428, 0.01391, -0.0225), (0.0428, 0.01391, 0.0225), (0.0428, -0.01391, -0.0225), (0.0428, -0.01391, 0.0225), (0.02645, -0.03641, -0.0225), (0.02645, -0.03641, 0.0225), (0.0, -0.045, -0.0225), (0.0, -0.045, 0.0225), (-0.02645, -0.03641, -0.0225), (-0.02645, -0.03641, 0.0225), (-0.0428, -0.01391, -0.0225), (-0.0428, -0.01391, 0.0225), (-0.0428, 0.01391, -0.0225), (-0.0428, 0.01391, 0.0225), (-0.02645, 0.03641, -0.0225), (-0.02645, 0.03641, 0.0225)], [], [(0, 1, 3, 2), (2, 3, 5, 4), (4, 5, 7, 6), (6, 7, 9, 8), (8, 9, 11, 10), (10, 11, 13, 12), (12, 13, 15, 14), (14, 15, 17, 16), (3, 1, 19, 17, 15, 13, 11, 9, 7, 5), (16, 17, 19, 18), (18, 19, 1, 0), (0, 2, 4, 6, 8, 10, 12, 14, 16, 18)])
_uv = me_cilindro_003.uv_layers.new(name='Mapa UV')
_uv.uv.foreach_set('vector', [1.0, 0.5, 1.0, 1.0, 0.9, 1.0, 0.9, 0.5, 0.9, 0.5, 0.9, 1.0, 0.8, 1.0, 0.8, 0.5, 0.8, 0.5, 0.8, 1.0, 0.7, 1.0, 0.7, 0.5, 0.7, 0.5, 0.7, 1.0, 0.6, 1.0, 0.6, 0.5, 0.6, 0.5, 0.6, 1.0, 0.5, 1.0, 0.5, 0.5, 0.5, 0.5, 0.5, 1.0, 0.4, 1.0, 0.4, 0.5, 0.4, 0.5, 0.4, 1.0, 0.3, 1.0, 0.3, 0.5, 0.3, 0.5, 0.3, 1.0, 0.2, 1.0, 0.2, 0.5, 0.3911, 0.4442, 0.25, 0.49, 0.1089, 0.4442, 0.02175, 0.3242, 0.02175, 0.1758, 0.1089, 0.05584, 0.25, 0.01, 0.3911, 0.05584, 0.4783, 0.1758, 0.4783, 0.3242, 0.2, 0.5, 0.2, 1.0, 0.1, 1.0, 0.1, 0.5, 0.1, 0.5, 0.1, 1.0, -7.451e-08, 1.0, -7.451e-08, 0.5, 0.75, 0.49, 0.8911, 0.4442, 0.9783, 0.3242, 0.9783, 0.1758, 0.8911, 0.05584, 0.75, 0.01, 0.6089, 0.05584, 0.5217, 0.1758, 0.5217, 0.3242, 0.6089, 0.4442])
me_cilindro_003.materials.append(mat_counter_black)
me_cilindro_003.update()

# ---- objects
ob_exact_service_coffee_camera = bpy.data.objects.new('Exact_Service_Coffee_Camera', cam_exact_service_coffee_cameradata)
ob_key_001 = bpy.data.objects.new('Key.001', light_key_001)
ob_fill_001 = bpy.data.objects.new('Fill.001', light_fill_001)
ob_rim = bpy.data.objects.new('Rim', light_rim)
ob_renderinstance_b5_industrial_sink = bpy.data.objects.new('RenderInstance:b5_industrial_sink', None)
ob_b5_industrial_sink_root = bpy.data.objects.new('b5_industrial_sink:root', None)
ob_delivery_counter_plinth = bpy.data.objects.new('delivery_counter:plinth', me_cube_073)
ob_delivery_counter_body = bpy.data.objects.new('delivery_counter:body', me_cube_074)
ob_delivery_counter_trim = bpy.data.objects.new('delivery_counter:trim', me_cube_075)
ob_delivery_counter_top = bpy.data.objects.new('delivery_counter:top', me_cube_076)
ob_delivery_counter_door_0 = bpy.data.objects.new('delivery_counter:door:0', me_cube_077)
ob_delivery_counter_handle_0 = bpy.data.objects.new('delivery_counter:handle:0', me_cylinder_037)
ob_delivery_counter_door_1 = bpy.data.objects.new('delivery_counter:door:1', me_cube_078)
ob_delivery_counter_handle_1 = bpy.data.objects.new('delivery_counter:handle:1', me_cylinder_038)
ob_delivery_counter_state_order_ready_plate = bpy.data.objects.new('delivery_counter:STATE_order-ready:plate', me_cylinder_039)
ob_delivery_counter_state_order_ready_food = bpy.data.objects.new('delivery_counter:STATE_order-ready:food', me_cube_079)
ob_delivery_counter_workslot_work = bpy.data.objects.new('delivery_counter:WorkSlot:work', None)
ob_delivery_counter_approachslot_approach = bpy.data.objects.new('delivery_counter:ApproachSlot:approach', None)
ob_delivery_counter_serveslot_serve = bpy.data.objects.new('delivery_counter:ServeSlot:serve', None)
ob_delivery_counter_pickupslot_pickup = bpy.data.objects.new('delivery_counter:PickupSlot:pickup', None)
ob_b5_industrial_sink_back_guard = bpy.data.objects.new('b5_industrial_sink:back-guard', me_cubo)
ob_b5_industrial_sink_basin_rim = bpy.data.objects.new('b5_industrial_sink:basin-rim', me_cubo_001)
ob_b5_industrial_sink_basin = bpy.data.objects.new('b5_industrial_sink:basin', me_cubo_002)
ob_b5_industrial_sink_tap = bpy.data.objects.new('b5_industrial_sink:tap', me_cilindro)
ob_b5_industrial_sink_spout = bpy.data.objects.new('b5_industrial_sink:spout', me_cubo_003)
ob_b5_industrial_sink_nozzle = bpy.data.objects.new('b5_industrial_sink:nozzle', me_cilindro_001)
ob_b5_industrial_sink_tap_knob_0 = bpy.data.objects.new('b5_industrial_sink:tap-knob:0', me_cilindro_002)
ob_b5_industrial_sink_tap_knob_1 = bpy.data.objects.new('b5_industrial_sink:tap-knob:1', me_cilindro_003)

# ---- transforms, parenting, visibility, modifiers, constraints
ob_exact_service_coffee_camera.location = (6.0, -6.0, 6.481)
ob_exact_service_coffee_camera.rotation_euler = (1.047, 4.648e-09, 0.7854)
ob_key_001.location = (-4.0, -6.0, 8.0)
ob_key_001.rotation_euler = (0.8003, 1.699e-08, -0.588)
ob_fill_001.location = (5.0, -2.0, 5.0)
ob_fill_001.rotation_euler = (0.9319, -3.472e-08, 1.19)
ob_rim.location = (2.0, 5.0, 6.0)
ob_rim.rotation_euler = (0.8225, 5.634e-08, 2.761)
ob_renderinstance_b5_industrial_sink.location = (0.0, 0.0, 0.0)
ob_renderinstance_b5_industrial_sink.instance_type = 'COLLECTION'
ob_b5_industrial_sink_root.location = (0.0, 0.0, 0.0)
ob_b5_industrial_sink_root.empty_display_size = 0.08
ob_b5_industrial_sink_root.hide_render = True
ob_delivery_counter_plinth.parent = ob_b5_industrial_sink_root
ob_delivery_counter_plinth.location = (0.0, 0.0, 0.06)
_m = ob_delivery_counter_plinth.modifiers.new('Controlled edge', 'BEVEL')
_m.width = 0.018
_m.width_pct = 0.018
ob_delivery_counter_body.parent = ob_b5_industrial_sink_root
ob_delivery_counter_body.location = (0.0, 0.02, 0.52)
_m = ob_delivery_counter_body.modifiers.new('Controlled edge', 'BEVEL')
_m.width = 0.026
_m.width_pct = 0.026
ob_delivery_counter_trim.parent = ob_b5_industrial_sink_root
ob_delivery_counter_trim.location = (0.0, 0.0, 0.96)
_m = ob_delivery_counter_trim.modifiers.new('Controlled edge', 'BEVEL')
_m.width = 0.012
_m.width_pct = 0.012
ob_delivery_counter_top.parent = ob_b5_industrial_sink_root
ob_delivery_counter_top.location = (0.0, 0.0, 1.05)
_m = ob_delivery_counter_top.modifiers.new('Controlled edge', 'BEVEL')
_m.width = 0.035
_m.width_pct = 0.035
ob_delivery_counter_door_0.parent = ob_b5_industrial_sink_root
ob_delivery_counter_door_0.location = (-0.225, -0.506, 0.53)
_m = ob_delivery_counter_door_0.modifiers.new('Controlled edge', 'BEVEL')
_m.width = 0.012
_m.width_pct = 0.012
ob_delivery_counter_handle_0.parent = ob_b5_industrial_sink_root
ob_delivery_counter_handle_0.location = (-0.325, -0.545, 0.58)
ob_delivery_counter_door_1.parent = ob_b5_industrial_sink_root
ob_delivery_counter_door_1.location = (0.225, -0.506, 0.53)
_m = ob_delivery_counter_door_1.modifiers.new('Controlled edge', 'BEVEL')
_m.width = 0.012
_m.width_pct = 0.012
ob_delivery_counter_handle_1.parent = ob_b5_industrial_sink_root
ob_delivery_counter_handle_1.location = (0.325, -0.545, 0.58)
ob_delivery_counter_state_order_ready_plate.parent = ob_b5_industrial_sink_root
ob_delivery_counter_state_order_ready_plate.location = (0.0, 0.0, 1.18)
ob_delivery_counter_state_order_ready_plate.hide_render = True
ob_delivery_counter_state_order_ready_food.parent = ob_b5_industrial_sink_root
ob_delivery_counter_state_order_ready_food.location = (0.0, 0.0, 1.24)
ob_delivery_counter_state_order_ready_food.hide_render = True
_m = ob_delivery_counter_state_order_ready_food.modifiers.new('Controlled edge', 'BEVEL')
_m.width = 0.012
_m.width_pct = 0.012
ob_delivery_counter_workslot_work.parent = ob_b5_industrial_sink_root
ob_delivery_counter_workslot_work.location = (0.0, -1.0, 0.0)
ob_delivery_counter_workslot_work.empty_display_type = 'ARROWS'
ob_delivery_counter_workslot_work.empty_display_size = 0.1
ob_delivery_counter_workslot_work.hide_render = True
ob_delivery_counter_approachslot_approach.parent = ob_b5_industrial_sink_root
ob_delivery_counter_approachslot_approach.location = (0.0, -1.5, 0.0)
ob_delivery_counter_approachslot_approach.empty_display_type = 'ARROWS'
ob_delivery_counter_approachslot_approach.empty_display_size = 0.1
ob_delivery_counter_approachslot_approach.hide_render = True
ob_delivery_counter_serveslot_serve.parent = ob_b5_industrial_sink_root
ob_delivery_counter_serveslot_serve.location = (0.0, 0.0, 1.18)
ob_delivery_counter_serveslot_serve.empty_display_type = 'ARROWS'
ob_delivery_counter_serveslot_serve.empty_display_size = 0.1
ob_delivery_counter_serveslot_serve.hide_render = True
ob_delivery_counter_pickupslot_pickup.parent = ob_b5_industrial_sink_root
ob_delivery_counter_pickupslot_pickup.location = (0.0, -1.0, 0.0)
ob_delivery_counter_pickupslot_pickup.empty_display_type = 'ARROWS'
ob_delivery_counter_pickupslot_pickup.empty_display_size = 0.1
ob_delivery_counter_pickupslot_pickup.hide_render = True
ob_b5_industrial_sink_back_guard.parent = ob_b5_industrial_sink_root
ob_b5_industrial_sink_back_guard.location = (0.0, 0.38, 1.255)
_m = ob_b5_industrial_sink_back_guard.modifiers.new('Low-poly bevel', 'BEVEL')
_m.width = 0.01
_m.width_pct = 0.01
ob_b5_industrial_sink_basin_rim.parent = ob_b5_industrial_sink_root
ob_b5_industrial_sink_basin_rim.location = (0.0, -0.09, 1.15)
_m = ob_b5_industrial_sink_basin_rim.modifiers.new('Low-poly bevel', 'BEVEL')
_m.width = 0.02
_m.width_pct = 0.02
ob_b5_industrial_sink_basin.parent = ob_b5_industrial_sink_root
ob_b5_industrial_sink_basin.location = (0.0, -0.09, 1.175)
_m = ob_b5_industrial_sink_basin.modifiers.new('Low-poly bevel', 'BEVEL')
_m.width = 0.018
_m.width_pct = 0.018
ob_b5_industrial_sink_tap.parent = ob_b5_industrial_sink_root
ob_b5_industrial_sink_tap.location = (0.0, 0.3, 1.43)
ob_b5_industrial_sink_spout.parent = ob_b5_industrial_sink_root
ob_b5_industrial_sink_spout.location = (0.0, 0.18, 1.59)
_m = ob_b5_industrial_sink_spout.modifiers.new('Low-poly bevel', 'BEVEL')
_m.width = 0.015
_m.width_pct = 0.015
ob_b5_industrial_sink_nozzle.parent = ob_b5_industrial_sink_root
ob_b5_industrial_sink_nozzle.location = (0.0, 0.055, 1.515)
ob_b5_industrial_sink_tap_knob_0.parent = ob_b5_industrial_sink_root
ob_b5_industrial_sink_tap_knob_0.location = (-0.17, 0.315, 1.38)
ob_b5_industrial_sink_tap_knob_0.rotation_euler = (1.571, 0.0, 0.0)
ob_b5_industrial_sink_tap_knob_1.parent = ob_b5_industrial_sink_root
ob_b5_industrial_sink_tap_knob_1.location = (0.17, 0.315, 1.38)
ob_b5_industrial_sink_tap_knob_1.rotation_euler = (1.571, 0.0, 0.0)
ob_renderinstance_b5_industrial_sink.instance_collection = col_b5_industrial_sink

# ---- collection membership
scene.collection.objects.link(ob_exact_service_coffee_camera)
scene.collection.objects.link(ob_key_001)
scene.collection.objects.link(ob_fill_001)
scene.collection.objects.link(ob_rim)
scene.collection.objects.link(ob_renderinstance_b5_industrial_sink)
col_b5_industrial_sink.objects.link(ob_b5_industrial_sink_root)
col_b5_industrial_sink.objects.link(ob_delivery_counter_plinth)
col_b5_industrial_sink.objects.link(ob_delivery_counter_body)
col_b5_industrial_sink.objects.link(ob_delivery_counter_trim)
col_b5_industrial_sink.objects.link(ob_delivery_counter_top)
col_b5_industrial_sink.objects.link(ob_delivery_counter_door_0)
col_b5_industrial_sink.objects.link(ob_delivery_counter_handle_0)
col_b5_industrial_sink.objects.link(ob_delivery_counter_door_1)
col_b5_industrial_sink.objects.link(ob_delivery_counter_handle_1)
col_b5_industrial_sink.objects.link(ob_delivery_counter_state_order_ready_plate)
col_b5_industrial_sink.objects.link(ob_delivery_counter_state_order_ready_food)
col_b5_industrial_sink.objects.link(ob_delivery_counter_workslot_work)
col_b5_industrial_sink.objects.link(ob_delivery_counter_approachslot_approach)
col_b5_industrial_sink.objects.link(ob_delivery_counter_serveslot_serve)
col_b5_industrial_sink.objects.link(ob_delivery_counter_pickupslot_pickup)
col_b5_industrial_sink.objects.link(ob_b5_industrial_sink_back_guard)
col_b5_industrial_sink.objects.link(ob_b5_industrial_sink_basin_rim)
col_b5_industrial_sink.objects.link(ob_b5_industrial_sink_basin)
col_b5_industrial_sink.objects.link(ob_b5_industrial_sink_tap)
col_b5_industrial_sink.objects.link(ob_b5_industrial_sink_spout)
col_b5_industrial_sink.objects.link(ob_b5_industrial_sink_nozzle)
col_b5_industrial_sink.objects.link(ob_b5_industrial_sink_tap_knob_0)
col_b5_industrial_sink.objects.link(ob_b5_industrial_sink_tap_knob_1)

# ---- scene / render settings (as saved in the file)
scene.camera = ob_exact_service_coffee_camera
scene.frame_start = 1; scene.frame_end = 250; scene.frame_set(1)
scene.render.engine = 'BLENDER_EEVEE_NEXT'
scene.render.image_settings.exr_codec = 'NONE'
scene.render.resolution_x = 192
scene.render.resolution_y = 192
scene.render.film_transparent = True
scene.render.use_bake_clear = False
scene.render.bake_margin = 0
scene.render.bake_bias = 0.0
scene.render.bake_samples = 0
scene.render.simplify_subdivision_render = 0
scene.render.simplify_child_particles_render = 0.0
scene.render.compositor_device = 'GPU'
scene.eevee.use_volume_custom_range = False
scene.eevee.gtao_distance = 0.0
scene.eevee.use_fast_gi = False
scene.eevee.fast_gi_thickness_near = 0.1
scene.eevee.fast_gi_thickness_far = 0.0
scene.eevee.ray_tracing_options.screen_trace_thickness = 0.1
scene.view_settings.look = 'AgX - Medium High Contrast'
bpy.context.view_layer.update()
